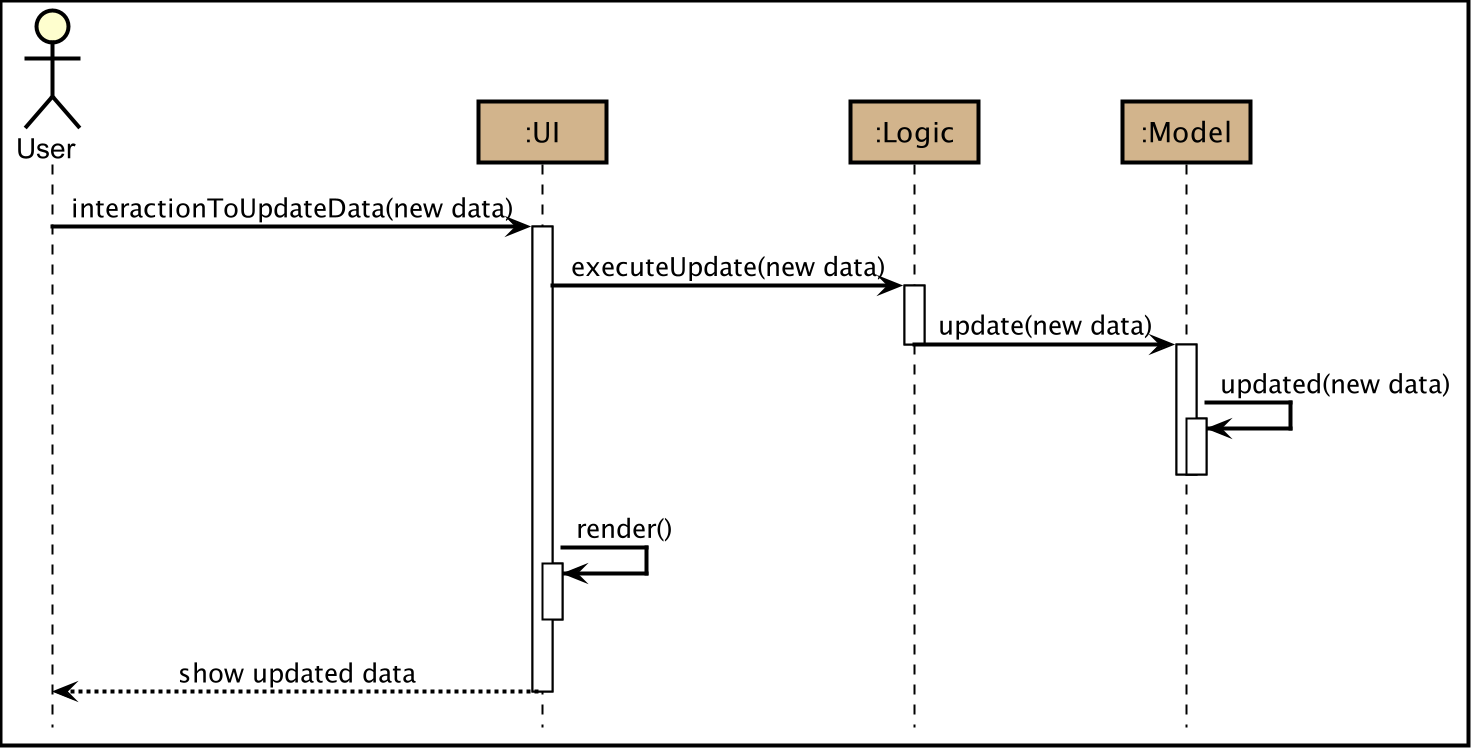

The diagram above was rendered by PlantUML. Its source (embedded in the PNG):
@startuml








skinparam BackgroundColor #FFFFFFF

skinparam Shadowing false

skinparam Class {
    FontColor #000000
    BorderThickness 1
    BorderColor #FFFFFF
    StereotypeFontColor #FFFFFF
    FontName Arial
}

skinparam Actor {
    BorderColor #000000
    Color #000000
    FontName Arial
}

skinparam Sequence {
    MessageAlign center
    BoxFontSize 15
    BoxPadding 0
    BoxFontColor #000000
    FontName Arial
}

skinparam Participant {
    FontColor #000000
    Padding 20
}

skinparam MinClassWidth 50
skinparam ParticipantPadding 10
skinparam Shadowing false
skinparam DefaultTextAlignment center
skinparam packageStyle Rectangle

hide footbox
hide members
hide circle

skinparam arrowColor #black
skinparam SequenceBoxBorderColor #black
skinparam SequenceParticipantBorderThickness 2
skinparam SequenceReferenceBorderThickness 2
skinparam DiagramBorderThickness 2
skinparam SequenceArrowThickness 2
skinparam SequenceLifeLineBorderColor #black
skinparam ParticipantBorderColor #black

actor User

participant ":UI" as UI #D2B48C
participant ":Logic" as Logic #D2B48C
participant ":Model" as Model #D2B48C

User -> UI : interactionToUpdateData(new data)
activate UI

UI -> Logic : executeUpdate(new data)
activate Logic

Logic -> Model : update(new data)
deactivate Logic
activate Model


Model -> Model : updated(new data)
activate Model
deactivate Model
deactivate Model

UI -> UI : render()
activate UI
deactivate UI
UI --> User: show updated data
deactivate UI


@enduml